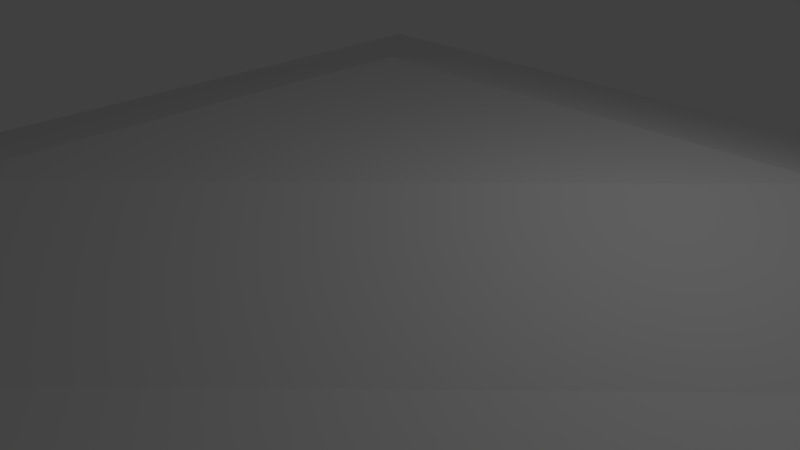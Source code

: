 # Source: islandTestSquare.blend  (saved by Blender 2.72.0; exported with 4.5.12 LTS)
import bpy
from mathutils import Matrix  # noqa: F401  (used for matrix-valued properties, if any)

bpy.ops.wm.read_factory_settings(use_empty=True)
scene = bpy.context.scene
scene.name = 'Scene'

# ---- collections
col_collection_1 = bpy.data.collections.new('Collection 1'); scene.collection.children.link(col_collection_1)

# ---- materials (node trees are filled in below, after node groups)
mat_material = bpy.data.materials.new('Material')
mat_material.alpha_threshold = 0.0
mat_material.use_transparent_shadow = False
mat_material.roughness = 0.5
mat_material.line_color = (0.0, 0.0, 0.0, 1.0)

# ---- material node trees

# ---- world
world_world = bpy.data.worlds.new('World'); scene.world = world_world
world_world.color = (0.05088, 0.05088, 0.05088)
world_world.use_sun_shadow = False
world_world.sun_shadow_jitter_overblur = 0.0
world_world.cycles.sampling_method = 'MANUAL'
world_world.cycles.sample_map_resolution = 256

# ---- cameras
cam_camera = bpy.data.cameras.new('Camera')
cam_camera.clip_end = 100.0
cam_camera.lens = 35.0
cam_camera.sensor_width = 32.0
cam_camera.sensor_height = 18.0
cam_camera.ortho_scale = 7.314
cam_camera.dof.focus_distance = 0.0
cam_camera.dof.aperture_fstop = 128.0

# ---- lights
light_lamp = bpy.data.lights.new('Lamp', 'POINT')
light_lamp.transmission_factor = 0.0
light_lamp.cutoff_distance = 30.0
light_lamp.energy = 100.0
light_lamp.shadow_buffer_clip_start = 1.001
light_lamp.shadow_soft_size = 0.1
light_lamp.shadow_maximum_resolution = 0.006
light_lamp.use_absolute_resolution = True
light_lamp.cycles.use_multiple_importance_sampling = False

# ---- meshes
me_cube = bpy.data.meshes.new('Cube')
me_cube.from_pydata([(-1.0, -1.0, 0.0), (1.0, -1.0, 0.0), (-1.0, 1.0, 0.0), (1.0, 1.0, 0.0), (1.0, 0.5, 0.0), (-0.5, 1.0, 0.0), (-1.0, 0.5, 0.0), (-0.5, -1.0, 0.0), (0.5, 0.5, 1.0), (-0.5, 0.5, 1.0), (-0.5, -0.5, 1.0), (-1.1, -1.1, -1.0), (1.1, -1.1, -1.0), (-1.1, 1.1, -1.0), (1.1, 1.1, -1.0), (-0.99, -0.99, -2.0), (0.99, -0.99, -2.0), (-0.99, 0.99, -2.0), (0.99, 0.99, -2.0), (0.99, 0.495, -2.0), (0.495, 0.99, -2.0), (-0.693, -0.693, -2.0), (0.693, -0.693, -2.0), (-0.693, 0.693, -2.0), (0.693, 0.693, -2.0), (0.693, 0.3465, -2.0), (0.3465, 0.693, -2.0), (-0.4851, 0.6101, -4.0), (0.4851, 0.6101, -4.0), (0.0, 0.25, -7.0)], [], [(8, 4, 3), (4, 8, 10, 7), (7, 1, 4), (6, 9, 5), (0, 6, 2, 13, 11), (0, 7, 10), (10, 8, 9), (2, 6, 5), (5, 9, 8, 3), (4, 1, 12, 14, 3), (16, 15, 17, 20, 26, 23, 21, 22, 25, 19), (6, 0, 10, 9), (21, 23, 27, 29), (13, 17, 15, 11), (22, 29, 28, 24, 25), (12, 11, 15, 16), (1, 7, 0, 11, 12), (18, 19, 25, 24, 26, 20), (13, 14, 18, 20, 17), (22, 21, 29), (14, 12, 16, 19, 18), (28, 29, 27, 23, 26, 24), (5, 3, 14, 13, 2)])
_uv = me_cube.uv_layers.new(name='UVMap')
_uv.uv.foreach_set('vector', [0.9487, 0.1336, 0.8958, 0.02539, 0.9487, 0.0, 0.8958, 0.1764, 0.7743, 0.1666, 0.7743, 0.04897, 0.8958, 0.0, 0.7743, 0.2459, 0.6495, 0.1229, 0.7743, 0.0, 0.6091, 0.921, 0.6567, 0.8007, 0.6682, 0.921, 0.3233, 0.8149, 0.3233, 0.641, 0.3233, 0.5831, 0.4416, 0.5715, 0.4416, 0.8264, 0.8943, 0.9589, 0.8413, 0.9336, 0.8943, 0.8262, 0.3233, 0.9423, 0.441, 0.8264, 0.441, 0.9423, 0.4416, 0.6124, 0.4832, 0.5715, 0.4832, 0.6534, 0.6091, 0.9745, 0.4864, 0.9745, 0.4864, 0.8586, 0.6091, 0.8007, 0.7194, 0.7566, 0.7194, 0.5827, 0.8376, 0.5712, 0.8376, 0.8262, 0.7194, 0.8145, 0.7194, 0.5712, 0.7194, 0.8007, 0.4864, 0.8007, 0.4864, 0.6286, 0.5214, 0.6458, 0.5214, 0.7663, 0.6845, 0.7663, 0.6845, 0.6056, 0.5621, 0.6056, 0.5447, 0.5712, 0.8413, 0.8262, 0.8413, 1.0, 0.7194, 0.9426, 0.7194, 0.8267, 0.3233, 0.5815, 0.1631, 0.5518, 0.2163, 0.3284, 0.3233, 0.0, 0.7678, 0.2459, 0.8841, 0.2589, 0.8841, 0.4884, 0.7678, 0.5008, 0.3233, 0.5715, 0.4328, 0.0, 0.4762, 0.3422, 0.4864, 0.5715, 0.4457, 0.5715, 0.1631, 0.8365, 0.1631, 0.5815, 0.2797, 0.5943, 0.2797, 0.8238, 1.753e-08, 0.8155, 4.384e-09, 0.6417, 0.0, 0.5837, 0.1182, 0.5721, 0.1182, 0.8271, 0.07572, 0.9017, 0.01747, 0.9017, 0.0, 0.8673, 0.04077, 0.8673, 0.04077, 0.8271, 0.07572, 0.8443, 0.8841, 0.5009, 0.8841, 0.2459, 1.0, 0.2586, 1.0, 0.316, 1.0, 0.4881, 0.6495, 0.5712, 0.4864, 0.5712, 0.568, 0.0, 0.9539, 0.5712, 0.9539, 0.8262, 0.8376, 0.8137, 0.8376, 0.6416, 0.8376, 0.5842, 0.02446, 0.3423, 0.08155, 0.0, 0.1386, 0.3423, 0.1631, 0.5721, 0.04077, 0.5721, 0.0, 0.5721, 0.6495, 0.4313, 0.6495, 0.2575, 0.7678, 0.2459, 0.7678, 0.5009, 0.6495, 0.4893])
me_cube.materials.append(mat_material)
me_cube.use_remesh_preserve_volume = False
me_cube.use_remesh_preserve_attributes = False
me_cube.use_mirror_vertex_groups = False
me_cube.update()

# ---- objects
ob_cube = bpy.data.objects.new('Cube', me_cube)
ob_lamp = bpy.data.objects.new('Lamp', light_lamp)
ob_camera = bpy.data.objects.new('Camera', cam_camera)

# ---- transforms, parenting, visibility, modifiers, constraints
ob_cube.location = (0.0, 0.0, 0.0)
ob_cube.scale = (8.0, 8.0, 1.0)
ob_cube.lock_rotations_4d = False
ob_cube.empty_display_type = 'ARROWS'
ob_cube.lineart.crease_threshold = 0.0
ob_lamp.location = (4.076, 1.005, 5.904)
ob_lamp.rotation_euler = (0.6503, 0.05522, 1.866)
ob_lamp.lock_rotations_4d = False
ob_lamp.empty_display_type = 'ARROWS'
ob_lamp.color = (0.0, 0.0, 0.0, 0.0)
ob_lamp.lineart.crease_threshold = 0.0
ob_camera.location = (7.481, -6.508, 5.344)
ob_camera.rotation_euler = (1.109, 0.01082, 0.8149)
ob_camera.lock_rotations_4d = False
ob_camera.empty_display_type = 'ARROWS'
ob_camera.color = (0.0, 0.0, 0.0, 0.0)
ob_camera.display_type = 'WIRE'
ob_camera.lineart.crease_threshold = 0.0

# ---- collection membership
col_collection_1.objects.link(ob_cube)
col_collection_1.objects.link(ob_lamp)
col_collection_1.objects.link(ob_camera)

# ---- scene / render settings (as saved in the file)
scene.camera = ob_camera
scene.frame_start = 1; scene.frame_end = 250; scene.frame_set(1)
scene.render.engine = 'BLENDER_EEVEE_NEXT'
scene.render.resolution_percentage = 50
scene.render.dither_intensity = 0.0
scene.cycles.use_denoising = False
scene.cycles.samples = 10
scene.cycles.sampling_pattern = 'TABULATED_SOBOL'
scene.cycles.light_sampling_threshold = 0.0
scene.cycles.use_adaptive_sampling = False
scene.cycles.use_light_tree = False
scene.cycles.blur_glossy = 0.0
scene.cycles.pixel_filter_type = 'GAUSSIAN'
scene.cycles.sample_clamp_indirect = 0.0
scene.view_settings.view_transform = 'Standard'
bpy.context.view_layer.update()
